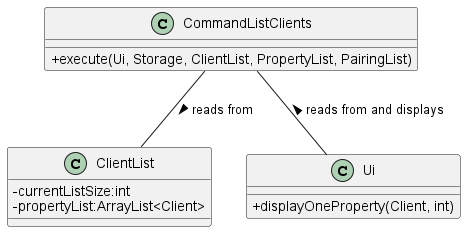

The diagram above was rendered by PlantUML. Its source (embedded in the PNG):
@startuml
skinparam classAttributeIconSize 0
class CommandListClients
class ClientList
ClientList : -currentListSize:int
ClientList : -propertyList:ArrayList<Client>
CommandListClients : +execute(Ui, Storage, ClientList, PropertyList, PairingList)
CommandListClients -- ClientList : reads from >
class Ui
Ui : +displayOneProperty(Client, int)

CommandListClients -- Ui : reads from and displays <
@enduml